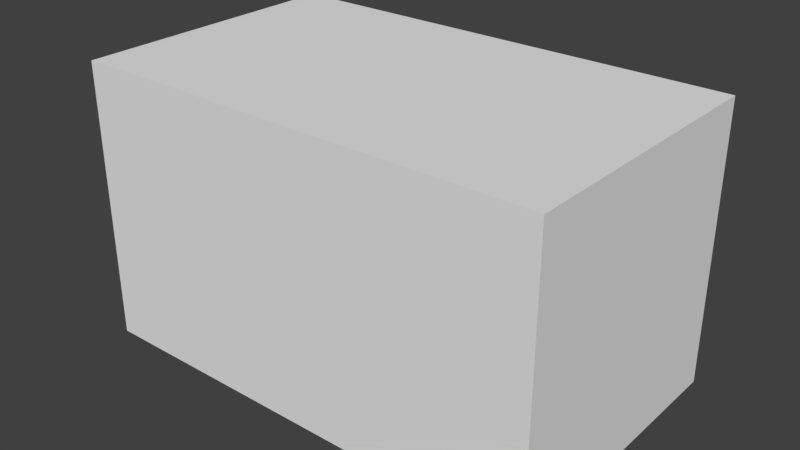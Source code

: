# Source: square.blend  (saved by Blender 2.79.0; exported with 4.5.12 LTS)
import bpy
from mathutils import Matrix  # noqa: F401  (used for matrix-valued properties, if any)

bpy.ops.wm.read_factory_settings(use_empty=True)
scene = bpy.context.scene
scene.name = 'Scene'

# ---- collections
col_collection_1 = bpy.data.collections.new('Collection 1'); scene.collection.children.link(col_collection_1)

# ---- world
world_world = bpy.data.worlds.new('World'); scene.world = world_world
world_world.color = (0.05088, 0.05088, 0.05088)
world_world.use_sun_shadow = False
world_world.sun_shadow_jitter_overblur = 0.0
world_world.cycles.sampling_method = 'MANUAL'

# ---- meshes
me_cube_001 = bpy.data.meshes.new('Cube.001')
me_cube_001.from_pydata([(-1.0, -1.0, -1.0), (-1.0, -1.0, 1.0), (-1.0, 1.0, -1.0), (-1.0, 1.0, 1.0), (1.0, -1.0, -1.0), (1.0, -1.0, 1.0), (1.0, 1.0, -1.0), (1.0, 1.0, 1.0)], [], [(0, 1, 3, 2), (2, 3, 7, 6), (6, 7, 5, 4), (4, 5, 1, 0), (2, 6, 4, 0), (7, 3, 1, 5)])
_ca = me_cube_001.color_attributes.new('Col', 'BYTE_COLOR', 'CORNER')
_ca.data.foreach_set('color', [1.0, 0.2462, 0.2747, 1.0, 1.0, 0.005182, 0.01298, 1.0, 1.0, 0.06848, 0.09084, 1.0, 1.0, 0.3278, 0.3564, 1.0, 1.0, 1.0, 1.0, 1.0, 1.0, 1.0, 1.0, 1.0, 1.0, 1.0, 1.0, 1.0, 1.0, 1.0, 1.0, 1.0, 1.0, 1.0, 1.0, 1.0, 1.0, 1.0, 1.0, 1.0, 1.0, 1.0, 1.0, 1.0, 1.0, 1.0, 1.0, 1.0, 1.0, 0.4287, 0.4564, 1.0, 1.0, 0.2918, 0.3185, 1.0, 1.0, 0.005182, 0.01298, 1.0, 1.0, 0.2462, 0.2747, 1.0, 1.0, 1.0, 1.0, 1.0, 1.0, 1.0, 1.0, 1.0, 1.0, 1.0, 1.0, 1.0, 1.0, 1.0, 1.0, 1.0, 1.0, 0.008568, 0.0185, 1.0, 1.0, 0.06848, 0.09084, 1.0, 1.0, 0.005182, 0.01298, 1.0, 1.0, 0.2918, 0.3185, 1.0])
me_cube_001.use_remesh_preserve_volume = False
me_cube_001.use_remesh_preserve_attributes = False
me_cube_001.use_mirror_vertex_groups = False
me_cube_001.update()

# ---- objects
ob_cube = bpy.data.objects.new('Cube', me_cube_001)

# ---- transforms, parenting, visibility, modifiers, constraints
ob_cube.location = (3.225, 0.09226, 0.7958)
ob_cube.scale = (1.446, 0.8577, 0.8577)
ob_cube.lineart.crease_threshold = 0.0

# ---- collection membership
col_collection_1.objects.link(ob_cube)

# ---- scene / render settings (as saved in the file)
scene.frame_start = 0; scene.frame_end = 8; scene.frame_set(4)
scene.render.engine = 'BLENDER_EEVEE_NEXT'
scene.render.resolution_percentage = 50
scene.render.dither_intensity = 0.0
scene.cycles.use_denoising = False
scene.cycles.samples = 128
scene.cycles.sampling_pattern = 'TABULATED_SOBOL'
scene.cycles.use_adaptive_sampling = False
scene.cycles.use_light_tree = False
scene.cycles.blur_glossy = 0.0
scene.cycles.sample_clamp_indirect = 0.0
scene.view_settings.view_transform = 'Standard'
bpy.context.view_layer.update()

# ---- added for rendering (the .blend has no active camera and no usable light): camera, sun
cam_auto = bpy.data.cameras.new('AutoCamera')
cam_auto.lens = 50.0
cam_auto.sensor_width = 36.0
cam_auto.clip_end = 1000.0
ob_auto_camera = bpy.data.objects.new('AutoCamera', cam_auto)
scene.collection.objects.link(ob_auto_camera)
ob_auto_camera.location = (6.71727, -4.09867, 3.58974)
ob_auto_camera.rotation_euler = (1.09748, -7.21219e-08, 0.694738)
scene.camera = ob_auto_camera
light_auto_sun = bpy.data.lights.new('AutoSun', 'SUN')
light_auto_sun.energy = 3.0
light_auto_sun.angle = 0.0523599
ob_auto_sun = bpy.data.objects.new('AutoSun', light_auto_sun)
scene.collection.objects.link(ob_auto_sun)
ob_auto_sun.rotation_euler = (0.872665, 0.174533, 0.523599)
bpy.context.view_layer.update()
